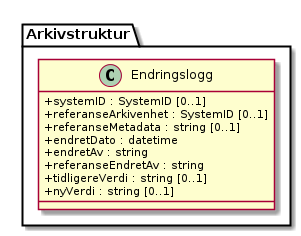

The diagram above was rendered by PlantUML. Its source (embedded in the PNG):
@startuml
skinparam classAttributeIconSize 0
class Arkivstruktur.Endringslogg {
  +systemID : SystemID [0..1]
  +referanseArkivenhet : SystemID [0..1]
  +referanseMetadata : string [0..1]
  +endretDato : datetime
  +endretAv : string
  +referanseEndretAv : string
  +tidligereVerdi : string [0..1]
  +nyVerdi : string [0..1]
}
@enduml